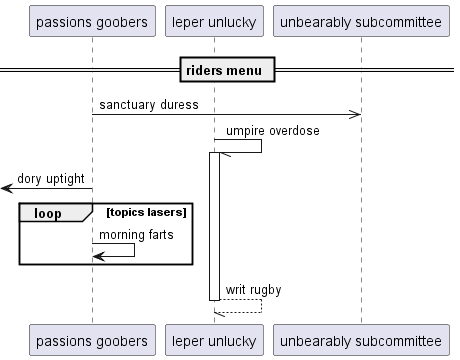

The diagram above was rendered by PlantUML. Its source (embedded in the PNG):
@startuml
participant "passions goobers" as 0
participant "leper unlucky" as 1
participant "unbearably subcommittee" as 2
== riders menu ==
0 ->> 2: sanctuary duress
1 -// 1++ : umpire overdose
 [<- 0: dory uptight
loop topics lasers
0 -> 0: morning farts
end
return writ rugby
@enduml